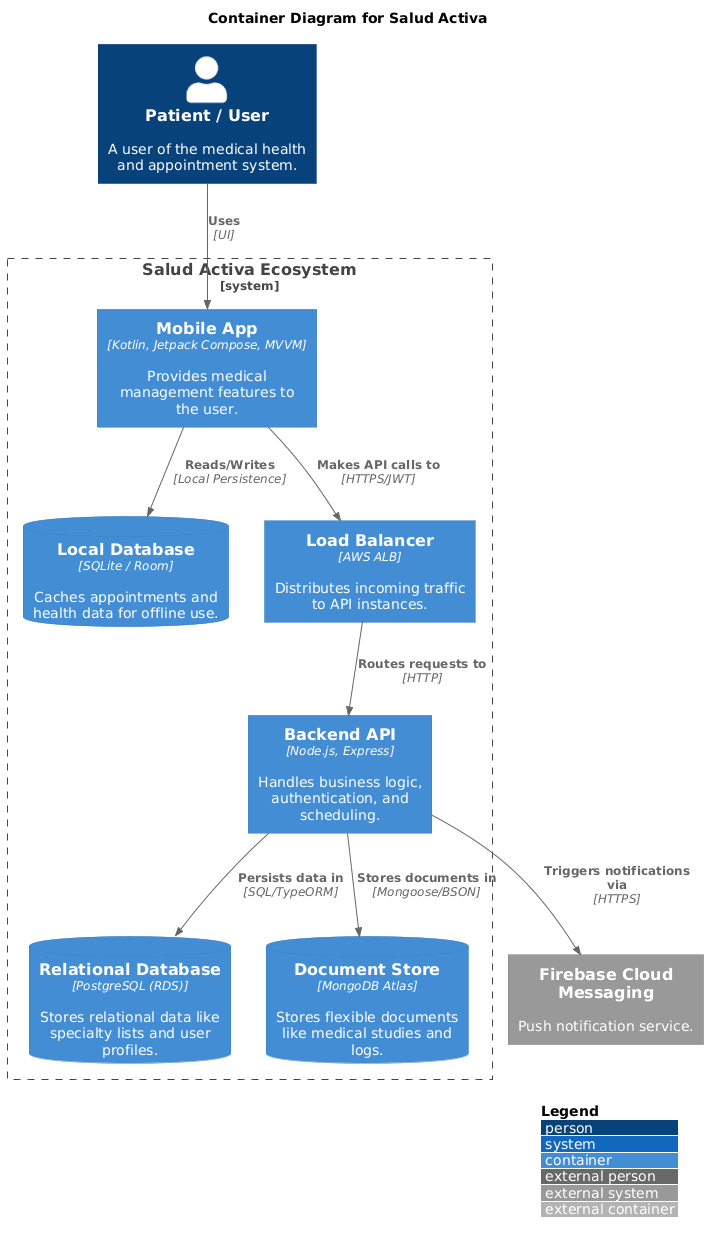

The diagram above was rendered by PlantUML. Its source (embedded in the PNG):
@startuml
!include https://raw.githubusercontent.com/plantuml-stdlib/C4-PlantUML/master/C4_Container.puml

LAYOUT_WITH_LEGEND()

title Container Diagram for Salud Activa

Person(patient, "Patient / User", "A user of the medical health and appointment system.")

System_Boundary(c1, "Salud Activa Ecosystem") {

    Container(mobile_app, "Mobile App", "Kotlin, Jetpack Compose, MVVM", "Provides medical management features to the user.")
    
    ContainerDb(room_db, "Local Database", "SQLite / Room", "Caches appointments and health data for offline use.")

    Container(alb, "Load Balancer", "AWS ALB", "Distributes incoming traffic to API instances.")
    
    Container(api_app, "Backend API", "Node.js, Express", "Handles business logic, authentication, and scheduling.")
    
    ContainerDb(rds_db, "Relational Database", "PostgreSQL (RDS)", "Stores relational data like specialty lists and user profiles.")
    
    ContainerDb(mongo_db, "Document Store", "MongoDB Atlas", "Stores flexible documents like medical studies and logs.")
}

System_Ext(fcm, "Firebase Cloud Messaging", "Push notification service.")

Rel(patient, mobile_app, "Uses", "UI")
Rel(mobile_app, room_db, "Reads/Writes", "Local Persistence")
Rel(mobile_app, alb, "Makes API calls to", "HTTPS/JWT")

Rel(alb, api_app, "Routes requests to", "HTTP")
Rel(api_app, rds_db, "Persists data in", "SQL/TypeORM")
Rel(api_app, mongo_db, "Stores documents in", "Mongoose/BSON")
Rel(api_app, fcm, "Triggers notifications via", "HTTPS")
@enduml